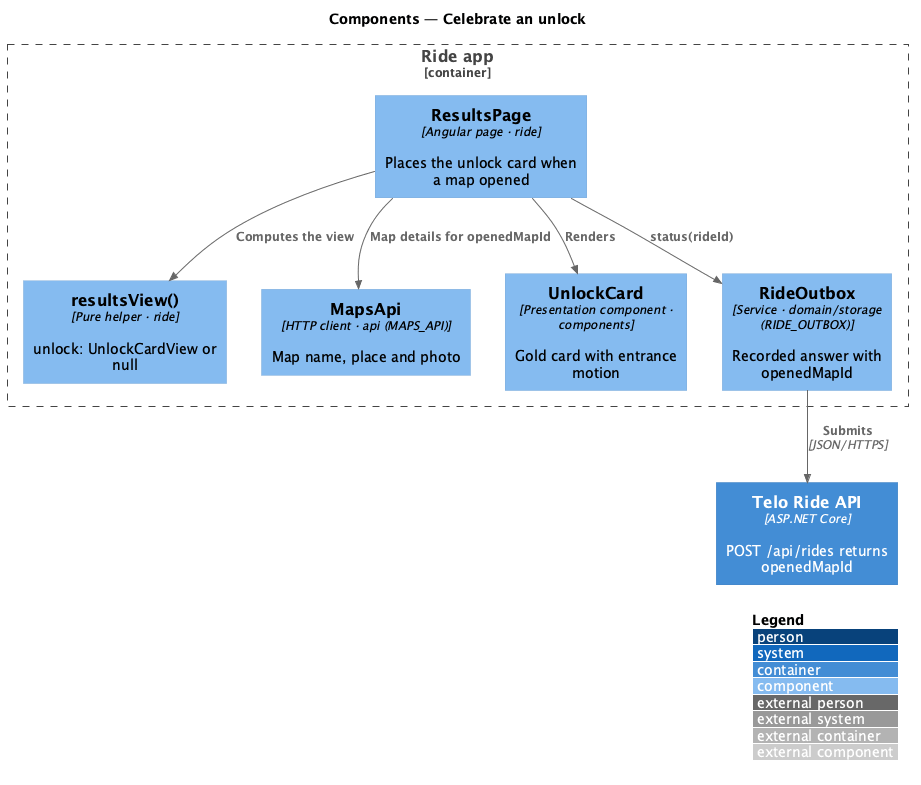

The diagram above was rendered by PlantUML. Its source (embedded in the PNG):
@startuml
!include <C4/C4_Component>
LAYOUT_WITH_LEGEND()
title Components — Celebrate an unlock

Container_Boundary(app, "Ride app") {
  Component(page, "ResultsPage", "Angular page · ride", "Places the unlock card when a map opened")
  Component(store, "resultsView()", "Pure helper · ride", "unlock: UnlockCardView or null")
  Component(catalogue, "MapsApi", "HTTP client · api (MAPS_API)", "Map name, place and photo")
  Component(card, "UnlockCard", "Presentation component · components", "Gold card with entrance motion")
  Component(outbox, "RideOutbox", "Service · domain/storage (RIDE_OUTBOX)", "Recorded answer with openedMapId")
}
Container(api, "Telo Ride API", "ASP.NET Core", "POST /api/rides returns openedMapId")

Rel(page, store, "Computes the view")
Rel(page, outbox, "status(rideId)")
Rel(page, catalogue, "Map details for openedMapId")
Rel(page, card, "Renders")
Rel(outbox, api, "Submits", "JSON/HTTPS")
@enduml